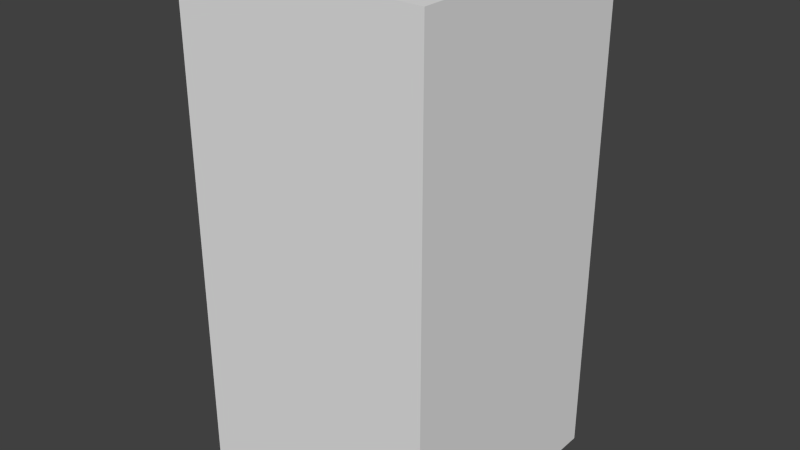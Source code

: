 # Source: redNoFour.blend  (saved by Blender 2.68.0; exported with 4.5.12 LTS)
import bpy
from mathutils import Matrix  # noqa: F401  (used for matrix-valued properties, if any)

bpy.ops.wm.read_factory_settings(use_empty=True)
scene = bpy.context.scene
scene.name = 'Scene'

# ---- collections
col_collection_1 = bpy.data.collections.new('Collection 1'); scene.collection.children.link(col_collection_1)

# ---- world
world_world = bpy.data.worlds.new('World'); scene.world = world_world
world_world.color = (0.05088, 0.05088, 0.05088)
world_world.use_sun_shadow = False
world_world.sun_shadow_jitter_overblur = 0.0
world_world.cycles.sampling_method = 'MANUAL'
world_world.cycles.sample_map_resolution = 256

# ---- meshes
me_rednofour = bpy.data.meshes.new('redNoFour')
me_rednofour.from_pydata([(-0.5, -0.5, -1.0), (-0.5, 0.5, -1.0), (0.5, 0.5, -1.0), (0.5, -0.5, -1.0), (-0.5, -0.5, 1.0), (-0.5, 0.5, 1.0), (0.5, 0.5, 1.0), (0.5, -0.5, 1.0)], [], [(4, 5, 1, 0), (5, 6, 2, 1), (6, 7, 3, 2), (7, 4, 0, 3), (0, 1, 2, 3), (7, 6, 5, 4)])
me_rednofour.use_remesh_preserve_volume = False
me_rednofour.use_remesh_preserve_attributes = False
me_rednofour.use_mirror_vertex_groups = False
me_rednofour.update()

# ---- objects
ob_rednofour = bpy.data.objects.new('redNoFour', me_rednofour)

# ---- transforms, parenting, visibility, modifiers, constraints
ob_rednofour.location = (0.0, 0.0, 0.0)
ob_rednofour.lineart.crease_threshold = 0.0

# ---- collection membership
col_collection_1.objects.link(ob_rednofour)

# ---- scene / render settings (as saved in the file)
scene.frame_start = 1; scene.frame_end = 250; scene.frame_set(1)
scene.render.engine = 'BLENDER_EEVEE_NEXT'
scene.render.image_settings.color_mode = 'RGB'
scene.render.image_settings.compression = 90
scene.render.resolution_percentage = 50
scene.render.dither_intensity = 0.0
scene.cycles.use_denoising = False
scene.cycles.samples = 10
scene.cycles.sampling_pattern = 'TABULATED_SOBOL'
scene.cycles.light_sampling_threshold = 0.0
scene.cycles.use_adaptive_sampling = False
scene.cycles.use_light_tree = False
scene.cycles.blur_glossy = 0.0
scene.cycles.volume_bounces = 1
scene.cycles.pixel_filter_type = 'GAUSSIAN'
scene.cycles.sample_clamp_indirect = 0.0
scene.view_settings.view_transform = 'Standard'
bpy.context.view_layer.update()

# ---- added for rendering (the .blend has no active camera and no usable light): camera, sun
cam_auto = bpy.data.cameras.new('AutoCamera')
cam_auto.lens = 50.0
cam_auto.sensor_width = 36.0
cam_auto.clip_end = 1000.0
ob_auto_camera = bpy.data.objects.new('AutoCamera', cam_auto)
scene.collection.objects.link(ob_auto_camera)
ob_auto_camera.location = (2.26633, -2.71959, 1.81306)
ob_auto_camera.rotation_euler = (1.09748, -7.21219e-08, 0.694738)
scene.camera = ob_auto_camera
light_auto_sun = bpy.data.lights.new('AutoSun', 'SUN')
light_auto_sun.energy = 3.0
light_auto_sun.angle = 0.0523599
ob_auto_sun = bpy.data.objects.new('AutoSun', light_auto_sun)
scene.collection.objects.link(ob_auto_sun)
ob_auto_sun.rotation_euler = (0.872665, 0.174533, 0.523599)
bpy.context.view_layer.update()
